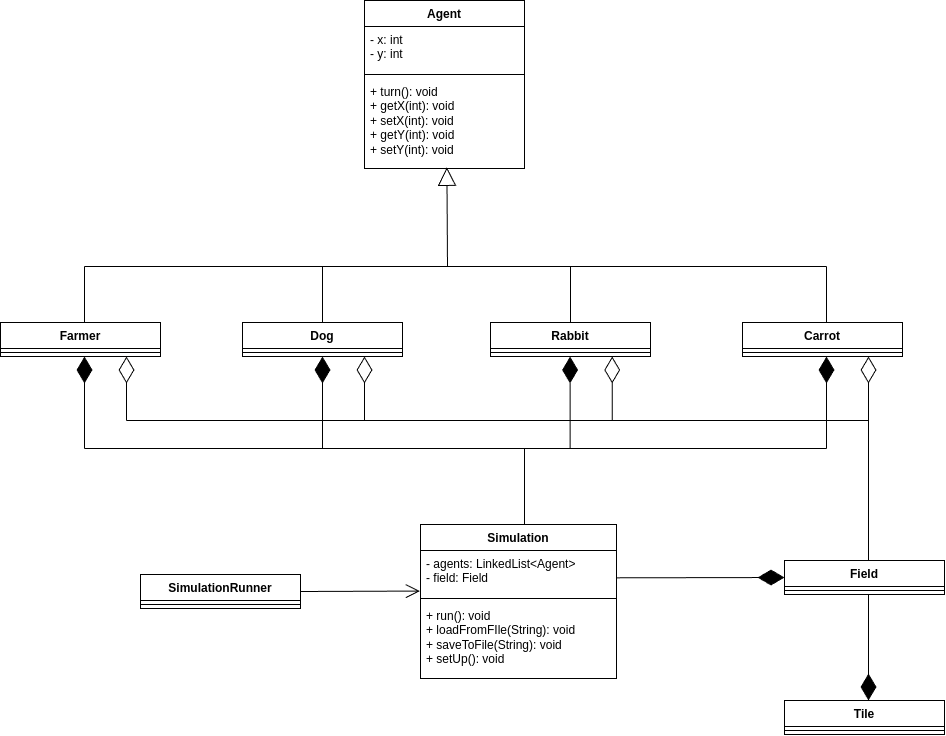

The diagram above was exported from draw.io. Its source (the exported page's mxGraphModel, read from the mxfile embedded in the PNG):
<mxGraphModel dx="847" dy="1450" grid="1" gridSize="14" guides="1" tooltips="1" connect="1" arrows="1" fold="1" page="0" pageScale="1" pageWidth="827" pageHeight="583" background="#FFFFFF" math="0" shadow="0">
  <root>
    <mxCell id="WIyWlLk6GJQsqaUBKTNV-0" />
    <mxCell id="WIyWlLk6GJQsqaUBKTNV-1" parent="WIyWlLk6GJQsqaUBKTNV-0" />
    <mxCell id="TspNXgeSlAC9W1ZnISx5-0" value="Simulation" style="swimlane;fontStyle=1;align=center;verticalAlign=top;childLayout=stackLayout;horizontal=1;startSize=26;horizontalStack=0;resizeParent=1;resizeParentMax=0;resizeLast=0;collapsible=1;marginBottom=0;whiteSpace=wrap;html=1;" vertex="1" parent="WIyWlLk6GJQsqaUBKTNV-1">
      <mxGeometry x="826" y="76" width="196" height="154" as="geometry" />
    </mxCell>
    <mxCell id="TspNXgeSlAC9W1ZnISx5-1" value="&lt;div&gt;- agents: LinkedList&amp;lt;Agent&amp;gt;&lt;/div&gt;&lt;div&gt;- field: Field&lt;/div&gt;" style="text;strokeColor=none;fillColor=none;align=left;verticalAlign=top;spacingLeft=4;spacingRight=4;overflow=hidden;rotatable=0;points=[[0,0.5],[1,0.5]];portConstraint=eastwest;whiteSpace=wrap;html=1;" vertex="1" parent="TspNXgeSlAC9W1ZnISx5-0">
      <mxGeometry y="26" width="196" height="44" as="geometry" />
    </mxCell>
    <mxCell id="TspNXgeSlAC9W1ZnISx5-2" value="" style="line;strokeWidth=1;fillColor=none;align=left;verticalAlign=middle;spacingTop=-1;spacingLeft=3;spacingRight=3;rotatable=0;labelPosition=right;points=[];portConstraint=eastwest;strokeColor=inherit;" vertex="1" parent="TspNXgeSlAC9W1ZnISx5-0">
      <mxGeometry y="70" width="196" height="8" as="geometry" />
    </mxCell>
    <mxCell id="TspNXgeSlAC9W1ZnISx5-3" value="+ run(): void&lt;div&gt;+ loadFromFIle(String): void&lt;/div&gt;&lt;div&gt;+ saveToFile(String): void&lt;/div&gt;&lt;div&gt;+ setUp(): void&lt;/div&gt;" style="text;strokeColor=none;fillColor=none;align=left;verticalAlign=top;spacingLeft=4;spacingRight=4;overflow=hidden;rotatable=0;points=[[0,0.5],[1,0.5]];portConstraint=eastwest;whiteSpace=wrap;html=1;" vertex="1" parent="TspNXgeSlAC9W1ZnISx5-0">
      <mxGeometry y="78" width="196" height="76" as="geometry" />
    </mxCell>
    <mxCell id="TspNXgeSlAC9W1ZnISx5-4" value="Farmer" style="swimlane;fontStyle=1;align=center;verticalAlign=top;childLayout=stackLayout;horizontal=1;startSize=26;horizontalStack=0;resizeParent=1;resizeParentMax=0;resizeLast=0;collapsible=1;marginBottom=0;whiteSpace=wrap;html=1;" vertex="1" parent="WIyWlLk6GJQsqaUBKTNV-1">
      <mxGeometry x="406" y="-126" width="160" height="34" as="geometry" />
    </mxCell>
    <mxCell id="TspNXgeSlAC9W1ZnISx5-6" value="" style="line;strokeWidth=1;fillColor=none;align=left;verticalAlign=middle;spacingTop=-1;spacingLeft=3;spacingRight=3;rotatable=0;labelPosition=right;points=[];portConstraint=eastwest;strokeColor=inherit;" vertex="1" parent="TspNXgeSlAC9W1ZnISx5-4">
      <mxGeometry y="26" width="160" height="8" as="geometry" />
    </mxCell>
    <mxCell id="TspNXgeSlAC9W1ZnISx5-11" value="Dog" style="swimlane;fontStyle=1;align=center;verticalAlign=top;childLayout=stackLayout;horizontal=1;startSize=26;horizontalStack=0;resizeParent=1;resizeParentMax=0;resizeLast=0;collapsible=1;marginBottom=0;whiteSpace=wrap;html=1;" vertex="1" parent="WIyWlLk6GJQsqaUBKTNV-1">
      <mxGeometry x="648" y="-126" width="160" height="34" as="geometry" />
    </mxCell>
    <mxCell id="TspNXgeSlAC9W1ZnISx5-13" value="" style="line;strokeWidth=1;fillColor=none;align=left;verticalAlign=middle;spacingTop=-1;spacingLeft=3;spacingRight=3;rotatable=0;labelPosition=right;points=[];portConstraint=eastwest;strokeColor=inherit;" vertex="1" parent="TspNXgeSlAC9W1ZnISx5-11">
      <mxGeometry y="26" width="160" height="8" as="geometry" />
    </mxCell>
    <mxCell id="TspNXgeSlAC9W1ZnISx5-15" value="Rabbit" style="swimlane;fontStyle=1;align=center;verticalAlign=top;childLayout=stackLayout;horizontal=1;startSize=26;horizontalStack=0;resizeParent=1;resizeParentMax=0;resizeLast=0;collapsible=1;marginBottom=0;whiteSpace=wrap;html=1;" vertex="1" parent="WIyWlLk6GJQsqaUBKTNV-1">
      <mxGeometry x="896" y="-126" width="160" height="34" as="geometry" />
    </mxCell>
    <mxCell id="TspNXgeSlAC9W1ZnISx5-17" value="" style="line;strokeWidth=1;fillColor=none;align=left;verticalAlign=middle;spacingTop=-1;spacingLeft=3;spacingRight=3;rotatable=0;labelPosition=right;points=[];portConstraint=eastwest;strokeColor=inherit;" vertex="1" parent="TspNXgeSlAC9W1ZnISx5-15">
      <mxGeometry y="26" width="160" height="8" as="geometry" />
    </mxCell>
    <mxCell id="TspNXgeSlAC9W1ZnISx5-28" value="Agent" style="swimlane;fontStyle=1;align=center;verticalAlign=top;childLayout=stackLayout;horizontal=1;startSize=26;horizontalStack=0;resizeParent=1;resizeParentMax=0;resizeLast=0;collapsible=1;marginBottom=0;whiteSpace=wrap;html=1;" vertex="1" parent="WIyWlLk6GJQsqaUBKTNV-1">
      <mxGeometry x="770" y="-448" width="160" height="168" as="geometry" />
    </mxCell>
    <mxCell id="TspNXgeSlAC9W1ZnISx5-29" value="- x: int&lt;div&gt;- y: int&lt;/div&gt;" style="text;strokeColor=none;fillColor=none;align=left;verticalAlign=top;spacingLeft=4;spacingRight=4;overflow=hidden;rotatable=0;points=[[0,0.5],[1,0.5]];portConstraint=eastwest;whiteSpace=wrap;html=1;" vertex="1" parent="TspNXgeSlAC9W1ZnISx5-28">
      <mxGeometry y="26" width="160" height="44" as="geometry" />
    </mxCell>
    <mxCell id="TspNXgeSlAC9W1ZnISx5-30" value="" style="line;strokeWidth=1;fillColor=none;align=left;verticalAlign=middle;spacingTop=-1;spacingLeft=3;spacingRight=3;rotatable=0;labelPosition=right;points=[];portConstraint=eastwest;strokeColor=inherit;" vertex="1" parent="TspNXgeSlAC9W1ZnISx5-28">
      <mxGeometry y="70" width="160" height="8" as="geometry" />
    </mxCell>
    <mxCell id="TspNXgeSlAC9W1ZnISx5-31" value="+ turn(): void&lt;div&gt;+ getX(int): void&lt;/div&gt;&lt;div&gt;+ setX(int): void&lt;/div&gt;&lt;div&gt;+ getY(int): void&lt;/div&gt;&lt;div&gt;+ setY(int): void&lt;/div&gt;" style="text;strokeColor=none;fillColor=none;align=left;verticalAlign=top;spacingLeft=4;spacingRight=4;overflow=hidden;rotatable=0;points=[[0,0.5],[1,0.5]];portConstraint=eastwest;whiteSpace=wrap;html=1;" vertex="1" parent="TspNXgeSlAC9W1ZnISx5-28">
      <mxGeometry y="78" width="160" height="90" as="geometry" />
    </mxCell>
    <mxCell id="TspNXgeSlAC9W1ZnISx5-32" value="Field" style="swimlane;fontStyle=1;align=center;verticalAlign=top;childLayout=stackLayout;horizontal=1;startSize=26;horizontalStack=0;resizeParent=1;resizeParentMax=0;resizeLast=0;collapsible=1;marginBottom=0;whiteSpace=wrap;html=1;" vertex="1" parent="WIyWlLk6GJQsqaUBKTNV-1">
      <mxGeometry x="1190" y="112" width="160" height="34" as="geometry" />
    </mxCell>
    <mxCell id="TspNXgeSlAC9W1ZnISx5-34" value="" style="line;strokeWidth=1;fillColor=none;align=left;verticalAlign=middle;spacingTop=-1;spacingLeft=3;spacingRight=3;rotatable=0;labelPosition=right;points=[];portConstraint=eastwest;strokeColor=inherit;" vertex="1" parent="TspNXgeSlAC9W1ZnISx5-32">
      <mxGeometry y="26" width="160" height="8" as="geometry" />
    </mxCell>
    <mxCell id="TspNXgeSlAC9W1ZnISx5-36" value="Carrot" style="swimlane;fontStyle=1;align=center;verticalAlign=top;childLayout=stackLayout;horizontal=1;startSize=26;horizontalStack=0;resizeParent=1;resizeParentMax=0;resizeLast=0;collapsible=1;marginBottom=0;whiteSpace=wrap;html=1;" vertex="1" parent="WIyWlLk6GJQsqaUBKTNV-1">
      <mxGeometry x="1148" y="-126" width="160" height="34" as="geometry" />
    </mxCell>
    <mxCell id="TspNXgeSlAC9W1ZnISx5-38" value="" style="line;strokeWidth=1;fillColor=none;align=left;verticalAlign=middle;spacingTop=-1;spacingLeft=3;spacingRight=3;rotatable=0;labelPosition=right;points=[];portConstraint=eastwest;strokeColor=inherit;" vertex="1" parent="TspNXgeSlAC9W1ZnISx5-36">
      <mxGeometry y="26" width="160" height="8" as="geometry" />
    </mxCell>
    <mxCell id="TspNXgeSlAC9W1ZnISx5-41" value="" style="endArrow=block;endSize=16;endFill=0;html=1;rounded=0;entryX=0.515;entryY=0.987;entryDx=0;entryDy=0;entryPerimeter=0;" edge="1" parent="WIyWlLk6GJQsqaUBKTNV-1" target="TspNXgeSlAC9W1ZnISx5-31">
      <mxGeometry width="160" relative="1" as="geometry">
        <mxPoint x="853" y="-182" as="sourcePoint" />
        <mxPoint x="855" y="-238" as="targetPoint" />
      </mxGeometry>
    </mxCell>
    <mxCell id="TspNXgeSlAC9W1ZnISx5-42" value="" style="endArrow=none;html=1;rounded=0;" edge="1" parent="WIyWlLk6GJQsqaUBKTNV-1">
      <mxGeometry width="50" height="50" relative="1" as="geometry">
        <mxPoint x="490" y="-126" as="sourcePoint" />
        <mxPoint x="490" y="-182" as="targetPoint" />
        <Array as="points" />
      </mxGeometry>
    </mxCell>
    <mxCell id="TspNXgeSlAC9W1ZnISx5-43" value="" style="endArrow=none;html=1;rounded=0;exitX=0.5;exitY=0;exitDx=0;exitDy=0;" edge="1" parent="WIyWlLk6GJQsqaUBKTNV-1" source="TspNXgeSlAC9W1ZnISx5-11">
      <mxGeometry width="50" height="50" relative="1" as="geometry">
        <mxPoint x="727.58" y="-140" as="sourcePoint" />
        <mxPoint x="728" y="-182" as="targetPoint" />
      </mxGeometry>
    </mxCell>
    <mxCell id="TspNXgeSlAC9W1ZnISx5-44" value="" style="endArrow=none;html=1;rounded=0;exitX=0.5;exitY=0;exitDx=0;exitDy=0;" edge="1" parent="WIyWlLk6GJQsqaUBKTNV-1" source="TspNXgeSlAC9W1ZnISx5-15">
      <mxGeometry width="50" height="50" relative="1" as="geometry">
        <mxPoint x="975.5799999999999" y="-140" as="sourcePoint" />
        <mxPoint x="976" y="-182" as="targetPoint" />
      </mxGeometry>
    </mxCell>
    <mxCell id="TspNXgeSlAC9W1ZnISx5-45" value="" style="endArrow=none;html=1;rounded=0;exitX=0.525;exitY=0;exitDx=0;exitDy=0;exitPerimeter=0;" edge="1" parent="WIyWlLk6GJQsqaUBKTNV-1" source="TspNXgeSlAC9W1ZnISx5-36">
      <mxGeometry width="50" height="50" relative="1" as="geometry">
        <mxPoint x="1227.58" y="-154" as="sourcePoint" />
        <mxPoint x="1232" y="-182" as="targetPoint" />
      </mxGeometry>
    </mxCell>
    <mxCell id="TspNXgeSlAC9W1ZnISx5-46" value="" style="endArrow=none;html=1;rounded=0;" edge="1" parent="WIyWlLk6GJQsqaUBKTNV-1">
      <mxGeometry width="50" height="50" relative="1" as="geometry">
        <mxPoint x="490" y="-182" as="sourcePoint" />
        <mxPoint x="1232" y="-182" as="targetPoint" />
      </mxGeometry>
    </mxCell>
    <mxCell id="TspNXgeSlAC9W1ZnISx5-56" value="" style="endArrow=none;html=1;rounded=0;" edge="1" parent="WIyWlLk6GJQsqaUBKTNV-1">
      <mxGeometry width="50" height="50" relative="1" as="geometry">
        <mxPoint x="490" as="sourcePoint" />
        <mxPoint x="1232" as="targetPoint" />
      </mxGeometry>
    </mxCell>
    <mxCell id="TspNXgeSlAC9W1ZnISx5-57" value="" style="endArrow=diamondThin;endFill=1;endSize=24;html=1;rounded=0;entryX=0.5;entryY=1;entryDx=0;entryDy=0;" edge="1" parent="WIyWlLk6GJQsqaUBKTNV-1" target="TspNXgeSlAC9W1ZnISx5-11">
      <mxGeometry width="160" relative="1" as="geometry">
        <mxPoint x="728" as="sourcePoint" />
        <mxPoint x="916" y="-42" as="targetPoint" />
      </mxGeometry>
    </mxCell>
    <mxCell id="TspNXgeSlAC9W1ZnISx5-58" value="" style="endArrow=diamondThin;endFill=1;endSize=24;html=1;rounded=0;entryX=0.5;entryY=1;entryDx=0;entryDy=0;" edge="1" parent="WIyWlLk6GJQsqaUBKTNV-1">
      <mxGeometry width="160" relative="1" as="geometry">
        <mxPoint x="490" as="sourcePoint" />
        <mxPoint x="490" y="-92" as="targetPoint" />
      </mxGeometry>
    </mxCell>
    <mxCell id="TspNXgeSlAC9W1ZnISx5-59" value="" style="endArrow=diamondThin;endFill=1;endSize=24;html=1;rounded=0;entryX=0.5;entryY=1;entryDx=0;entryDy=0;" edge="1" parent="WIyWlLk6GJQsqaUBKTNV-1">
      <mxGeometry width="160" relative="1" as="geometry">
        <mxPoint x="975.58" as="sourcePoint" />
        <mxPoint x="975.58" y="-92" as="targetPoint" />
      </mxGeometry>
    </mxCell>
    <mxCell id="TspNXgeSlAC9W1ZnISx5-60" value="" style="endArrow=diamondThin;endFill=1;endSize=24;html=1;rounded=0;entryX=0.5;entryY=1;entryDx=0;entryDy=0;" edge="1" parent="WIyWlLk6GJQsqaUBKTNV-1">
      <mxGeometry width="160" relative="1" as="geometry">
        <mxPoint x="1232" as="sourcePoint" />
        <mxPoint x="1232" y="-92" as="targetPoint" />
      </mxGeometry>
    </mxCell>
    <mxCell id="TspNXgeSlAC9W1ZnISx5-62" value="Tile" style="swimlane;fontStyle=1;align=center;verticalAlign=top;childLayout=stackLayout;horizontal=1;startSize=26;horizontalStack=0;resizeParent=1;resizeParentMax=0;resizeLast=0;collapsible=1;marginBottom=0;whiteSpace=wrap;html=1;" vertex="1" parent="WIyWlLk6GJQsqaUBKTNV-1">
      <mxGeometry x="1190" y="252" width="160" height="34" as="geometry" />
    </mxCell>
    <mxCell id="TspNXgeSlAC9W1ZnISx5-64" value="" style="line;strokeWidth=1;fillColor=none;align=left;verticalAlign=middle;spacingTop=-1;spacingLeft=3;spacingRight=3;rotatable=0;labelPosition=right;points=[];portConstraint=eastwest;strokeColor=inherit;" vertex="1" parent="TspNXgeSlAC9W1ZnISx5-62">
      <mxGeometry y="26" width="160" height="8" as="geometry" />
    </mxCell>
    <mxCell id="TspNXgeSlAC9W1ZnISx5-66" value="" style="endArrow=diamondThin;endFill=0;endSize=24;html=1;rounded=0;" edge="1" parent="WIyWlLk6GJQsqaUBKTNV-1">
      <mxGeometry width="160" relative="1" as="geometry">
        <mxPoint x="770" y="-28" as="sourcePoint" />
        <mxPoint x="770" y="-92" as="targetPoint" />
      </mxGeometry>
    </mxCell>
    <mxCell id="TspNXgeSlAC9W1ZnISx5-67" value="" style="endArrow=diamondThin;endFill=0;endSize=24;html=1;rounded=0;" edge="1" parent="WIyWlLk6GJQsqaUBKTNV-1">
      <mxGeometry width="160" relative="1" as="geometry">
        <mxPoint x="532" y="-28" as="sourcePoint" />
        <mxPoint x="532" y="-92" as="targetPoint" />
      </mxGeometry>
    </mxCell>
    <mxCell id="TspNXgeSlAC9W1ZnISx5-69" value="" style="endArrow=diamondThin;endFill=0;endSize=24;html=1;rounded=0;" edge="1" parent="WIyWlLk6GJQsqaUBKTNV-1">
      <mxGeometry width="160" relative="1" as="geometry">
        <mxPoint x="1274" y="-28" as="sourcePoint" />
        <mxPoint x="1274" y="-92" as="targetPoint" />
      </mxGeometry>
    </mxCell>
    <mxCell id="TspNXgeSlAC9W1ZnISx5-70" value="" style="endArrow=none;html=1;rounded=0;" edge="1" parent="WIyWlLk6GJQsqaUBKTNV-1">
      <mxGeometry width="50" height="50" relative="1" as="geometry">
        <mxPoint x="532" y="-28" as="sourcePoint" />
        <mxPoint x="1274" y="-28" as="targetPoint" />
      </mxGeometry>
    </mxCell>
    <mxCell id="TspNXgeSlAC9W1ZnISx5-71" value="" style="endArrow=diamondThin;endFill=0;endSize=24;html=1;rounded=0;" edge="1" parent="WIyWlLk6GJQsqaUBKTNV-1">
      <mxGeometry width="160" relative="1" as="geometry">
        <mxPoint x="1017.71" y="-28" as="sourcePoint" />
        <mxPoint x="1017.71" y="-92" as="targetPoint" />
      </mxGeometry>
    </mxCell>
    <mxCell id="TspNXgeSlAC9W1ZnISx5-73" value="" style="endArrow=none;html=1;rounded=0;exitX=0.525;exitY=-0.002;exitDx=0;exitDy=0;exitPerimeter=0;" edge="1" parent="WIyWlLk6GJQsqaUBKTNV-1" source="TspNXgeSlAC9W1ZnISx5-32">
      <mxGeometry width="50" height="50" relative="1" as="geometry">
        <mxPoint x="1274" y="84" as="sourcePoint" />
        <mxPoint x="1274" y="-28" as="targetPoint" />
      </mxGeometry>
    </mxCell>
    <mxCell id="TspNXgeSlAC9W1ZnISx5-74" value="" style="endArrow=none;html=1;rounded=0;exitX=0.5;exitY=0;exitDx=0;exitDy=0;" edge="1" parent="WIyWlLk6GJQsqaUBKTNV-1">
      <mxGeometry width="50" height="50" relative="1" as="geometry">
        <mxPoint x="930" y="76" as="sourcePoint" />
        <mxPoint x="930" as="targetPoint" />
      </mxGeometry>
    </mxCell>
    <mxCell id="TspNXgeSlAC9W1ZnISx5-75" value="" style="endArrow=diamondThin;endFill=1;endSize=24;html=1;rounded=0;entryX=0;entryY=0.5;entryDx=0;entryDy=0;exitX=0.998;exitY=0.621;exitDx=0;exitDy=0;exitPerimeter=0;" edge="1" parent="WIyWlLk6GJQsqaUBKTNV-1" source="TspNXgeSlAC9W1ZnISx5-1" target="TspNXgeSlAC9W1ZnISx5-32">
      <mxGeometry width="160" relative="1" as="geometry">
        <mxPoint x="1092" y="218" as="sourcePoint" />
        <mxPoint x="1092" y="126" as="targetPoint" />
      </mxGeometry>
    </mxCell>
    <mxCell id="TspNXgeSlAC9W1ZnISx5-79" value="" style="endArrow=diamondThin;endFill=1;endSize=24;html=1;rounded=0;" edge="1" parent="WIyWlLk6GJQsqaUBKTNV-1">
      <mxGeometry width="160" relative="1" as="geometry">
        <mxPoint x="1274" y="146" as="sourcePoint" />
        <mxPoint x="1274" y="252" as="targetPoint" />
      </mxGeometry>
    </mxCell>
    <mxCell id="TspNXgeSlAC9W1ZnISx5-89" value="SimulationRunner" style="swimlane;fontStyle=1;align=center;verticalAlign=top;childLayout=stackLayout;horizontal=1;startSize=26;horizontalStack=0;resizeParent=1;resizeParentMax=0;resizeLast=0;collapsible=1;marginBottom=0;whiteSpace=wrap;html=1;" vertex="1" parent="WIyWlLk6GJQsqaUBKTNV-1">
      <mxGeometry x="546" y="126" width="160" height="34" as="geometry" />
    </mxCell>
    <mxCell id="TspNXgeSlAC9W1ZnISx5-91" value="" style="line;strokeWidth=1;fillColor=none;align=left;verticalAlign=middle;spacingTop=-1;spacingLeft=3;spacingRight=3;rotatable=0;labelPosition=right;points=[];portConstraint=eastwest;strokeColor=inherit;" vertex="1" parent="TspNXgeSlAC9W1ZnISx5-89">
      <mxGeometry y="26" width="160" height="8" as="geometry" />
    </mxCell>
    <mxCell id="TspNXgeSlAC9W1ZnISx5-93" value="" style="endArrow=open;endFill=1;endSize=12;html=1;rounded=0;exitX=1;exitY=0.5;exitDx=0;exitDy=0;entryX=-0.003;entryY=0.922;entryDx=0;entryDy=0;entryPerimeter=0;" edge="1" parent="WIyWlLk6GJQsqaUBKTNV-1" source="TspNXgeSlAC9W1ZnISx5-89" target="TspNXgeSlAC9W1ZnISx5-1">
      <mxGeometry width="160" relative="1" as="geometry">
        <mxPoint x="714" y="238" as="sourcePoint" />
        <mxPoint x="825" y="140" as="targetPoint" />
      </mxGeometry>
    </mxCell>
  </root>
</mxGraphModel>